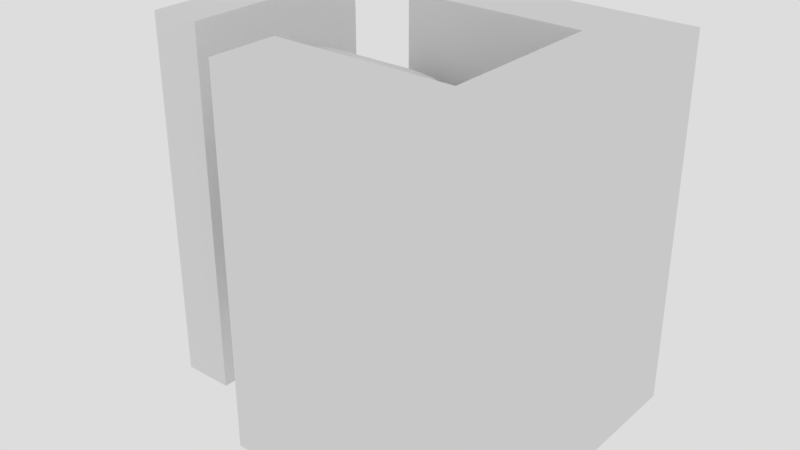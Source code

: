# Source: flexi-joint.blend  (saved by Blender 2.79.0; exported with 4.5.12 LTS)
import bpy
from mathutils import Matrix  # noqa: F401  (used for matrix-valued properties, if any)

bpy.ops.wm.read_factory_settings(use_empty=True)
scene = bpy.context.scene
scene.name = 'Scene'

# ---- collections
col_collection_1 = bpy.data.collections.new('Collection 1'); scene.collection.children.link(col_collection_1)

# ---- materials (node trees are filled in below, after node groups)
mat_material = bpy.data.materials.new('Material')
mat_material.alpha_threshold = 0.0
mat_material.roughness = 0.5
mat_material.line_color = (0.0, 0.0, 0.0, 1.0)

# ---- material node trees
mat_material.use_nodes = True; mat_material.node_tree.nodes.clear()
_N = mat_material.node_tree.nodes; _L = mat_material.node_tree.links
n0 = _N.new('ShaderNodeOutputMaterial'); n0.name = 'Material Output'; n0.location = (300, 300)
n1 = _N.new('ShaderNodeBsdfDiffuse'); n1.name = 'Diffuse BSDF'; n1.location = (10, 300)
_L.new(n1.outputs[0], n0.inputs[0])
n0.is_active_output = True

# ---- world
world_world = bpy.data.worlds.new('World'); scene.world = world_world
world_world.use_nodes = True; world_world.node_tree.nodes.clear()
_N = world_world.node_tree.nodes; _L = world_world.node_tree.links
n0 = _N.new('ShaderNodeOutputWorld'); n0.name = 'World Output'; n0.location = (300, 300)
n1 = _N.new('ShaderNodeBackground'); n1.name = 'Background'; n1.location = (10, 300)
n1.inputs[0].default_value = (0.723, 0.723, 0.723, 1.0)
_L.new(n1.outputs[0], n0.inputs[0])
n0.is_active_output = True
world_world.color = (0.05088, 0.05088, 0.05088)
world_world.use_sun_shadow = False
world_world.sun_shadow_jitter_overblur = 0.0
world_world.cycles.sampling_method = 'MANUAL'

# ---- meshes
me_cylinder_002 = bpy.data.meshes.new('Cylinder.002')
me_cylinder_002.from_pydata([(6.505e-08, 2.861e-06, 1.692), (0.33, 2.861e-06, 1.659), (0.6473, 2.861e-06, 1.563), (0.9398, 2.861e-06, 1.406), (1.196, 2.861e-06, 1.196), (1.406, 2.861e-06, 0.9398), (1.563, 3.099e-06, 0.6473), (1.659, 2.861e-06, 0.33), (1.692, 2.861e-06, -4.202e-07), (-1.692, 2.861e-06, 1.13e-06), (-1.659, 2.861e-06, 0.33), (-1.563, 2.861e-06, 0.6473), (-1.406, 3.099e-06, 0.9398), (-1.196, 2.861e-06, 1.196), (-0.9398, 2.861e-06, 1.406), (-0.6473, 3.099e-06, 1.563), (-0.33, 2.861e-06, 1.659), (-2.55, -1.735, 0.0), (-2.55, -1.735, 0.5984), (-2.55, -1.735, 1.174), (-2.55, -1.735, 1.704), (-1.419e-07, 0.0, 3.067), (0.5984, 0.0, 3.008), (1.174, 0.0, 2.834), (1.704, 0.0, 2.55), (2.169, 0.0, 2.169), (2.55, 0.0, 1.704), (2.834, 0.0, 1.174), (3.008, 0.0, 0.5984), (3.067, 0.0, -8.728e-07), (-3.812, -2.433, 1.174), (-3.812, -2.433, 1.704), (-3.812, -2.433, 0.5984), (-3.812, -2.433, 0.0), (-2.55, 0.0, 3.067), (-1.934, 0.0, 3.067), (-1.174, 0.0, 3.067), (-0.5984, 0.0, 3.067), (6.505e-08, -1.337, 1.692), (4.759e-09, -1.735, 2.092), (5.681e-08, -1.536, 1.745), (3.492e-08, -1.682, 1.892), (0.4082, -1.735, 2.052), (0.33, -1.337, 1.659), (0.3691, -1.682, 1.856), (0.3405, -1.536, 1.712), (0.8007, -1.735, 1.933), (0.6473, -1.337, 1.563), (0.724, -1.682, 1.748), (0.6679, -1.536, 1.612), (1.163, -1.735, 1.74), (0.9398, -1.337, 1.406), (1.051, -1.682, 1.573), (0.9696, -1.536, 1.451), (1.48, -1.735, 1.48), (1.196, -1.337, 1.196), (1.338, -1.682, 1.338), (1.234, -1.536, 1.234), (1.74, -1.735, 1.163), (1.406, -1.337, 0.9398), (1.573, -1.682, 1.051), (1.451, -1.536, 0.9696), (1.933, -1.735, 0.8007), (1.563, -1.337, 0.6473), (1.748, -1.682, 0.724), (1.612, -1.536, 0.6679), (2.052, -1.735, 0.4082), (1.659, -1.337, 0.33), (1.856, -1.682, 0.3691), (1.712, -1.536, 0.3405), (2.092, -1.735, -6.131e-07), (1.692, -1.337, -4.866e-07), (1.892, -1.682, -5.574e-07), (1.745, -1.536, -5.111e-07), (-2.092, -1.735, 1.305e-06), (-1.692, -1.337, 1.064e-06), (-1.892, -1.682, 1.177e-06), (-1.745, -1.536, 1.089e-06), (-2.052, -1.735, 0.4082), (-1.659, -1.337, 0.33), (-1.856, -1.682, 0.3691), (-1.712, -1.536, 0.3405), (-1.933, -1.735, 0.8007), (-1.563, -1.337, 0.6473), (-1.748, -1.682, 0.724), (-1.612, -1.536, 0.6679), (-1.74, -1.735, 1.163), (-1.406, -1.337, 0.9398), (-1.573, -1.682, 1.051), (-1.451, -1.536, 0.9696), (-1.48, -1.735, 1.48), (-1.196, -1.337, 1.196), (-1.338, -1.682, 1.338), (-1.234, -1.536, 1.234), (-1.163, -1.735, 1.74), (-0.9398, -1.337, 1.406), (-1.051, -1.682, 1.573), (-0.9696, -1.536, 1.451), (-0.8007, -1.735, 1.933), (-0.6473, -1.337, 1.563), (-0.724, -1.682, 1.748), (-0.6679, -1.536, 1.612), (-0.4082, -1.735, 2.052), (-0.33, -1.337, 1.659), (-0.3691, -1.682, 1.856), (-0.3405, -1.536, 1.712), (-2.55, -2.433, 0.5984), (-2.55, -2.433, 0.0), (-2.55, -2.433, 1.174), (-2.55, -2.433, 1.704), (-2.55, -2.433, 4.48), (-2.55, 0.0, 4.48), (-3.812, -2.433, 4.48), (-3.812, 0.0, 4.48), (-1.419e-07, -1.147, 3.067), (-5.308e-08, -1.735, 2.477), (-1.297e-07, -1.441, 2.988), (-9.716e-08, -1.657, 2.772), (0.4833, -1.735, 2.429), (0.5984, -1.147, 3.008), (0.5408, -1.657, 2.719), (0.583, -1.441, 2.931), (0.9479, -1.735, 2.289), (1.174, -1.147, 2.834), (1.061, -1.657, 2.561), (1.144, -1.441, 2.761), (1.376, -1.735, 2.06), (1.704, -1.147, 2.55), (1.54, -1.657, 2.305), (1.66, -1.441, 2.485), (1.752, -1.735, 1.752), (2.169, -1.147, 2.169), (1.96, -1.657, 1.96), (2.113, -1.441, 2.113), (2.06, -1.735, 1.376), (2.55, -1.147, 1.704), (2.305, -1.657, 1.54), (2.485, -1.441, 1.66), (2.289, -1.735, 0.9479), (2.834, -1.147, 1.174), (2.561, -1.657, 1.061), (2.761, -1.441, 1.144), (2.429, -1.735, 0.4833), (3.008, -1.147, 0.5984), (2.719, -1.657, 0.5408), (2.931, -1.441, 0.583), (3.067, -1.147, -8.728e-07), (2.477, -1.735, -7.153e-07), (2.988, -1.441, -8.512e-07), (2.772, -1.657, -7.935e-07), (-2.55, -1.735, 2.477), (-2.55, -1.147, 3.067), (-2.55, -1.996, 3.595), (-2.55, -1.735, 2.478), (-2.55, -1.657, 2.772), (-2.55, -1.441, 2.988), (-1.591, -1.735, 2.477), (-1.934, -1.147, 3.067), (-1.762, -1.657, 2.772), (-1.888, -1.441, 2.988), (-0.9796, -1.735, 2.477), (-1.174, -1.147, 3.067), (-1.077, -1.657, 2.772), (-1.148, -1.441, 2.988), (-0.4878, -1.735, 2.477), (-0.5984, -1.147, 3.067), (-0.5431, -1.657, 2.772), (-0.5836, -1.441, 2.988), (-3.812, 0.0, 1.174), (-3.812, 0.0, 1.704), (-3.812, 0.0, 0.5984), (-3.812, 0.0, 0.0), (-0.01319, 4.292e-06, 1.203), (0.2216, 4.768e-06, 1.18), (0.4474, 4.768e-06, 1.112), (0.6554, 4.768e-06, 1.001), (0.8378, 4.768e-06, 0.851), (0.9874, 4.768e-06, 0.6686), (1.099, 4.768e-06, 0.4605), (1.167, 4.768e-06, 0.2348), (1.19, 4.768e-06, -2.776e-07), (1.167, 4.768e-06, -0.2348), (1.099, 4.768e-06, -0.4605), (0.9874, 4.292e-06, -0.6686), (0.8378, 5.245e-06, -0.851), (0.6554, 5.245e-06, -1.001), (0.4474, 4.768e-06, -1.112), (0.2216, 4.292e-06, -1.18), (-0.01319, 4.768e-06, -1.203), (-0.248, 4.768e-06, -1.18), (-0.4737, 5.245e-06, -1.112), (-0.6818, 4.768e-06, -1.001), (-0.8642, 5.245e-06, -0.851), (-1.014, 5.245e-06, -0.6686), (-1.125, 5.245e-06, -0.4605), (-1.194, 4.768e-06, -0.2348), (-1.217, 4.768e-06, 8.257e-07), (-1.194, 4.768e-06, 0.2348), (-1.125, 4.768e-06, 0.4605), (-1.014, 4.768e-06, 0.6686), (-0.8642, 4.768e-06, 0.851), (-0.6818, 4.768e-06, 1.001), (-0.4737, 4.768e-06, 1.112), (-0.248, 4.768e-06, 1.18), (-0.01319, -1.717, 1.203), (-0.1194, -3.42, 0.5337), (-0.01319, -1.898, 1.252), (-0.01319, -2.031, 1.386), (-0.2214, -3.42, 0.5028), (0.2216, -1.717, 1.18), (0.2571, -2.031, 1.359), (0.2311, -1.898, 1.228), (-0.3155, -3.42, 0.4525), (0.4474, -1.717, 1.112), (0.5171, -2.031, 1.28), (0.466, -1.898, 1.157), (-0.398, -3.42, 0.3848), (0.6554, -1.717, 1.001), (0.7567, -2.031, 1.152), (0.6825, -1.898, 1.041), (-0.4657, -3.42, 0.3023), (0.8378, -1.717, 0.851), (0.9666, -2.031, 0.9798), (0.8723, -1.898, 0.8855), (-0.516, -3.42, 0.2083), (0.9874, -1.717, 0.6686), (1.139, -2.031, 0.7699), (1.028, -1.898, 0.6957), (-0.5469, -3.42, 0.1062), (1.099, -1.717, 0.4605), (1.267, -2.031, 0.5303), (1.144, -1.898, 0.4792), (-0.5574, -3.42, 3.696e-07), (1.167, -1.717, 0.2348), (1.346, -2.031, 0.2703), (1.215, -1.898, 0.2443), (-0.5469, -3.42, -0.1062), (1.19, -1.717, -3.299e-07), (1.373, -2.031, -3.865e-07), (1.239, -1.898, -3.474e-07), (-0.516, -3.42, -0.2083), (1.167, -1.717, -0.2348), (1.346, -2.031, -0.2703), (1.215, -1.898, -0.2443), (-0.4657, -3.42, -0.3023), (1.099, -1.717, -0.4605), (1.267, -2.031, -0.5303), (1.144, -1.898, -0.4792), (-0.398, -3.42, -0.3848), (0.9874, -1.717, -0.6686), (1.139, -2.031, -0.7699), (1.028, -1.898, -0.6957), (-0.3155, -3.42, -0.4525), (0.8378, -1.717, -0.851), (0.9666, -2.031, -0.9798), (0.8723, -1.898, -0.8855), (-0.2214, -3.42, -0.5028), (0.6554, -1.717, -1.001), (0.7567, -2.031, -1.152), (0.6825, -1.898, -1.041), (-0.1194, -3.42, -0.5337), (0.4474, -1.717, -1.112), (0.5171, -2.031, -1.28), (0.466, -1.898, -1.157), (-0.01319, -3.42, -0.5442), (0.2216, -1.717, -1.18), (0.2571, -2.031, -1.359), (0.2311, -1.898, -1.228), (0.09298, -3.42, -0.5337), (-0.01319, -1.717, -1.203), (-0.01319, -2.031, -1.386), (-0.01319, -1.898, -1.252), (0.1951, -3.42, -0.5028), (-0.248, -1.717, -1.18), (-0.2835, -2.031, -1.359), (-0.2575, -1.898, -1.228), (0.2892, -3.42, -0.4525), (-0.4737, -1.717, -1.112), (-0.5435, -2.031, -1.28), (-0.4924, -1.898, -1.157), (0.3716, -3.42, -0.3848), (-0.6818, -1.717, -1.001), (-0.783, -2.031, -1.152), (-0.7089, -1.898, -1.041), (0.4393, -3.42, -0.3023), (-0.8642, -1.717, -0.851), (-0.993, -2.031, -0.9798), (-0.8987, -1.898, -0.8855), (0.4896, -3.42, -0.2083), (-1.014, -1.717, -0.6686), (-1.165, -2.031, -0.7699), (-1.054, -1.898, -0.6957), (0.5206, -3.42, -0.1062), (-1.125, -1.717, -0.4605), (-1.293, -2.031, -0.5303), (-1.17, -1.898, -0.4792), (0.531, -3.42, -1.292e-07), (-1.194, -1.717, -0.2348), (-1.372, -2.031, -0.2703), (-1.241, -1.898, -0.2443), (0.5206, -3.42, 0.1062), (-1.217, -1.717, 7.734e-07), (-1.399, -2.031, 8.836e-07), (-1.265, -1.898, 8.005e-07), (0.4896, -3.42, 0.2083), (-1.194, -1.717, 0.2348), (-1.372, -2.031, 0.2703), (-1.241, -1.898, 0.2443), (0.4393, -3.42, 0.3023), (-1.125, -1.717, 0.4605), (-1.293, -2.031, 0.5303), (-1.17, -1.898, 0.4792), (0.3716, -3.42, 0.3848), (-1.014, -1.717, 0.6686), (-1.165, -2.031, 0.7699), (-1.054, -1.898, 0.6957), (0.2892, -3.42, 0.4525), (-0.8642, -1.717, 0.851), (-0.993, -2.031, 0.9798), (-0.8987, -1.898, 0.8855), (0.1951, -3.42, 0.5028), (-0.6818, -1.717, 1.001), (-0.783, -2.031, 1.152), (-0.7089, -1.898, 1.041), (0.09298, -3.42, 0.5337), (-0.4737, -1.717, 1.112), (-0.5435, -2.031, 1.28), (-0.4924, -1.898, 1.157), (-0.01319, -3.42, 0.5442), (-0.248, -1.717, 1.18), (-0.2835, -2.031, 1.359), (-0.2575, -1.898, 1.228), (-0.6231, -3.758, 4.48), (-0.6231, -2.069, 4.48), (5.504, -3.758, 4.48), (5.504, -2.069, 4.48), (3.816, -2.069, 4.48), (3.816, -3.758, 4.48), (5.504, 0.0, 4.48), (3.816, 0.0, 4.48), (-0.6231, -3.758, 2.623e-05), (-0.6231, -2.069, 2.67e-05), (5.504, -2.069, 2.67e-05), (5.504, -3.758, 2.67e-05), (3.816, -3.758, 2.67e-05), (3.816, -2.069, 2.67e-05), (5.504, 1.907e-06, 2.67e-05), (3.816, 1.907e-06, 2.67e-05), (-0.01319, -3.42, 2.049e-08)], [], [(16, 0, 38, 103), (131, 25, 24, 127), (135, 26, 25, 131), (139, 27, 26, 135), (143, 28, 27, 139), (146, 29, 28, 143), (20, 153, 152, 110, 109), (78, 18, 17, 74), (82, 19, 18, 78), (86, 20, 19, 82), (157, 35, 34, 151), (90, 150, 153, 20, 86), (165, 37, 36, 161), (114, 21, 37, 165), (9, 10, 79, 75), (10, 11, 83, 79), (0, 1, 43, 38), (11, 12, 87, 83), (12, 13, 91, 87), (1, 2, 47, 43), (13, 14, 95, 91), (2, 3, 51, 47), (14, 15, 99, 95), (3, 4, 55, 51), (15, 16, 103, 99), (4, 5, 59, 55), (127, 24, 23, 123), (5, 6, 63, 59), (6, 7, 67, 63), (7, 8, 71, 67), (58, 134, 130, 54), (123, 23, 22, 119), (62, 138, 134, 58), (66, 142, 138, 62), (70, 147, 142, 66), (17, 18, 106, 107), (152, 151, 34, 111, 110), (19, 20, 109, 108), (39, 115, 164, 102), (94, 156, 150, 90), (46, 122, 118, 42), (161, 36, 35, 157), (50, 126, 122, 46), (98, 160, 156, 94), (54, 130, 126, 50), (102, 164, 160, 98), (43, 45, 40, 38), (45, 44, 41, 40), (44, 42, 39, 41), (47, 49, 45, 43), (49, 48, 44, 45), (48, 46, 42, 44), (51, 53, 49, 47), (53, 52, 48, 49), (52, 50, 46, 48), (55, 57, 53, 51), (57, 56, 52, 53), (56, 54, 50, 52), (59, 61, 57, 55), (61, 60, 56, 57), (60, 58, 54, 56), (63, 65, 61, 59), (65, 64, 60, 61), (64, 62, 58, 60), (67, 69, 65, 63), (69, 68, 64, 65), (68, 66, 62, 64), (71, 73, 69, 67), (73, 72, 68, 69), (72, 70, 66, 68), (79, 81, 77, 75), (81, 80, 76, 77), (80, 78, 74, 76), (83, 85, 81, 79), (85, 84, 80, 81), (84, 82, 78, 80), (87, 89, 85, 83), (89, 88, 84, 85), (88, 86, 82, 84), (91, 93, 89, 87), (93, 92, 88, 89), (92, 90, 86, 88), (95, 97, 93, 91), (97, 96, 92, 93), (96, 94, 90, 92), (99, 101, 97, 95), (101, 100, 96, 97), (100, 98, 94, 96), (103, 105, 101, 99), (105, 104, 100, 101), (104, 102, 98, 100), (38, 40, 105, 103), (40, 41, 104, 105), (41, 39, 102, 104), (119, 22, 21, 114), (107, 106, 32, 33), (109, 110, 112, 31), (108, 109, 31, 30), (110, 111, 113, 112), (18, 19, 108, 106), (106, 108, 30, 32), (150, 154, 155, 151, 152, 153), (119, 114, 116, 121), (121, 116, 117, 120), (120, 117, 115, 118), (123, 119, 121, 125), (125, 121, 120, 124), (124, 120, 118, 122), (127, 123, 125, 129), (129, 125, 124, 128), (128, 124, 122, 126), (131, 127, 129, 133), (133, 129, 128, 132), (132, 128, 126, 130), (135, 131, 133, 137), (137, 133, 132, 136), (136, 132, 130, 134), (139, 135, 137, 141), (141, 137, 136, 140), (140, 136, 134, 138), (143, 139, 141, 145), (145, 141, 140, 144), (144, 140, 138, 142), (146, 143, 145, 148), (148, 145, 144, 149), (149, 144, 142, 147), (157, 151, 155, 159), (159, 155, 154, 158), (158, 154, 150, 156), (161, 157, 159, 163), (163, 159, 158, 162), (162, 158, 156, 160), (165, 161, 163, 167), (167, 163, 162, 166), (166, 162, 160, 164), (114, 165, 167, 116), (116, 167, 166, 117), (117, 166, 164, 115), (42, 118, 115, 39), (32, 30, 168, 170), (31, 112, 113, 169), (33, 32, 170, 171), (30, 31, 169, 168), (203, 329, 204, 172), (177, 225, 229, 178), (191, 281, 285, 192), (178, 229, 233, 179), (192, 285, 289, 193), (179, 233, 237, 180), (193, 289, 293, 194), (180, 237, 241, 181), (194, 293, 297, 195), (181, 241, 245, 182), (195, 297, 301, 196), (182, 245, 249, 183), (196, 301, 305, 197), (183, 249, 253, 184), (197, 305, 309, 198), (184, 253, 257, 185), (172, 204, 209, 173), (198, 309, 313, 199), (185, 257, 261, 186), (199, 313, 317, 200), (186, 261, 265, 187), (173, 209, 213, 174), (200, 317, 321, 201), (187, 265, 269, 188), (174, 213, 217, 175), (201, 321, 325, 202), (188, 269, 273, 189), (175, 217, 221, 176), (202, 325, 329, 203), (189, 273, 277, 190), (176, 221, 225, 177), (190, 277, 281, 191), (209, 204, 206, 211), (211, 206, 207, 210), (246, 242, 292, 288), (213, 209, 211, 215), (215, 211, 210, 214), (330, 326, 208, 205), (217, 213, 215, 219), (219, 215, 214, 218), (238, 234, 300, 296), (221, 217, 219, 223), (223, 219, 218, 222), (322, 318, 216, 212), (225, 221, 223, 227), (227, 223, 222, 226), (230, 226, 308, 304), (229, 225, 227, 231), (231, 227, 226, 230), (314, 310, 224, 220), (233, 229, 231, 235), (235, 231, 230, 234), (222, 218, 316, 312), (237, 233, 235, 239), (239, 235, 234, 238), (306, 302, 232, 228), (241, 237, 239, 243), (243, 239, 238, 242), (214, 210, 324, 320), (245, 241, 243, 247), (247, 243, 242, 246), (298, 294, 240, 236), (249, 245, 247, 251), (251, 247, 246, 250), (290, 286, 248, 244), (253, 249, 251, 255), (255, 251, 250, 254), (282, 278, 256, 252), (257, 253, 255, 259), (259, 255, 254, 258), (274, 270, 264, 260), (261, 257, 259, 263), (263, 259, 258, 262), (266, 262, 272, 268), (265, 261, 263, 267), (267, 263, 262, 266), (258, 254, 280, 276), (269, 265, 267, 271), (271, 267, 266, 270), (250, 246, 288, 284), (273, 269, 271, 275), (275, 271, 270, 274), (242, 238, 296, 292), (277, 273, 275, 279), (279, 275, 274, 278), (326, 322, 212, 208), (281, 277, 279, 283), (283, 279, 278, 282), (234, 230, 304, 300), (285, 281, 283, 287), (287, 283, 282, 286), (318, 314, 220, 216), (289, 285, 287, 291), (291, 287, 286, 290), (226, 222, 312, 308), (293, 289, 291, 295), (295, 291, 290, 294), (310, 306, 228, 224), (297, 293, 295, 299), (299, 295, 294, 298), (218, 214, 320, 316), (301, 297, 299, 303), (303, 299, 298, 302), (207, 330, 205, 328), (305, 301, 303, 307), (307, 303, 302, 306), (302, 298, 236, 232), (309, 305, 307, 311), (311, 307, 306, 310), (294, 290, 244, 240), (313, 309, 311, 315), (315, 311, 310, 314), (210, 207, 328, 324), (317, 313, 315, 319), (319, 315, 314, 318), (286, 282, 252, 248), (321, 317, 319, 323), (323, 319, 318, 322), (278, 274, 260, 256), (325, 321, 323, 327), (327, 323, 322, 326), (270, 266, 268, 264), (329, 325, 327, 331), (331, 327, 326, 330), (262, 258, 276, 272), (204, 329, 331, 206), (206, 331, 330, 207), (254, 250, 284, 280), (340, 332, 333, 341), (336, 335, 338, 339), (342, 335, 334, 343), (344, 337, 332, 340), (336, 333, 332, 337), (335, 336, 337, 334), (343, 334, 337, 344), (341, 333, 336, 345), (347, 339, 338, 346), (345, 336, 339, 347), (335, 342, 346, 338), (212, 216, 348), (228, 232, 348), (208, 212, 348), (244, 248, 348), (224, 228, 348), (260, 264, 348), (240, 244, 348), (276, 280, 348), (256, 260, 348), (292, 296, 348), (272, 276, 348), (308, 312, 348), (288, 292, 348), (324, 328, 348), (304, 308, 348), (320, 324, 348), (205, 208, 348), (220, 224, 348), (328, 205, 348), (236, 240, 348), (216, 220, 348), (252, 256, 348), (232, 236, 348), (268, 272, 348), (248, 252, 348), (284, 288, 348), (264, 268, 348), (300, 304, 348), (280, 284, 348), (316, 320, 348), (296, 300, 348), (312, 316, 348)])
me_cylinder_002.use_remesh_preserve_volume = False
me_cylinder_002.use_remesh_preserve_attributes = False
me_cylinder_002.use_mirror_vertex_groups = False
me_cylinder_002.update()
me_cube = bpy.data.meshes.new('Cube')
me_cube.from_pydata([(110.0, 110.0, -125.0), (110.0, -110.0, -125.0), (-110.0, -110.0, -125.0), (-110.0, 110.0, -125.0), (110.0, 110.0, 125.0), (110.0, -110.0, 125.0), (-110.0, -110.0, 125.0), (-110.0, 110.0, 125.0)], [], [(0, 1, 2, 3), (4, 7, 6, 5), (0, 4, 5, 1), (1, 5, 6, 2), (2, 6, 7, 3), (4, 0, 3, 7)])
me_cube.materials.append(mat_material)
me_cube.use_remesh_preserve_volume = False
me_cube.use_remesh_preserve_attributes = False
me_cube.use_mirror_vertex_groups = False
me_cube.update()

# ---- objects
ob_cylinder_001 = bpy.data.objects.new('Cylinder.001', me_cylinder_002)
ob_reference_cube = bpy.data.objects.new('reference_cube', me_cube)

# ---- transforms, parenting, visibility, modifiers, constraints
ob_cylinder_001.location = (19.53, -22.79, 6.542)
ob_cylinder_001.lineart.crease_threshold = 0.0
_m = ob_cylinder_001.modifiers.new('Mirror', 'MIRROR')
_m.use_axis = (False, True, True)
_m.use_clip = True
ob_reference_cube.location = (0.0, 0.0, 125.0)
ob_reference_cube.lock_rotations_4d = False
ob_reference_cube.empty_display_type = 'ARROWS'
ob_reference_cube.hide_select = True
ob_reference_cube.hide_render = True
ob_reference_cube.display_type = 'WIRE'
ob_reference_cube.lineart.crease_threshold = 0.0

# ---- collection membership
col_collection_1.objects.link(ob_cylinder_001)
col_collection_1.objects.link(ob_reference_cube)

# ---- scene / render settings (as saved in the file)
scene.frame_start = 1; scene.frame_end = 250; scene.frame_set(1)
scene.render.engine = 'CYCLES'
scene.render.resolution_percentage = 50
scene.render.dither_intensity = 0.0
scene.cycles.use_denoising = False
scene.cycles.samples = 128
scene.cycles.sampling_pattern = 'TABULATED_SOBOL'
scene.cycles.use_adaptive_sampling = False
scene.cycles.use_light_tree = False
scene.cycles.blur_glossy = 0.0
scene.cycles.sample_clamp_indirect = 0.0
scene.view_settings.view_transform = 'Standard'
scene.unit_settings.scale_length = 0.001
bpy.context.view_layer.update()

# ---- added for rendering (the .blend has no active camera): camera
cam_auto = bpy.data.cameras.new('AutoCamera')
cam_auto.lens = 50.0
cam_auto.sensor_width = 36.0
cam_auto.clip_end = 1000.0
ob_auto_camera = bpy.data.objects.new('AutoCamera', cam_auto)
scene.collection.objects.link(ob_auto_camera)
ob_auto_camera.location = (34.2059, -39.3886, 17.6091)
ob_auto_camera.rotation_euler = (1.09748, -7.21219e-08, 0.694738)
scene.camera = ob_auto_camera
bpy.context.view_layer.update()
